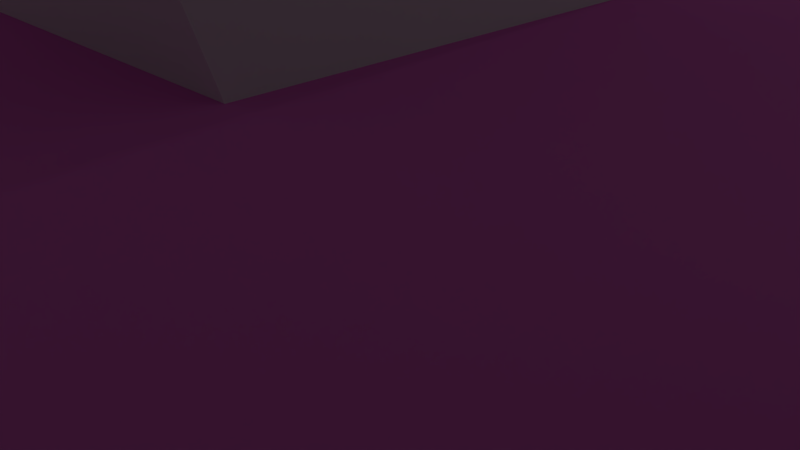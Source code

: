 # Source: Tile1.blend  (saved by Blender 2.77.0; exported with 4.5.12 LTS)
import bpy
from mathutils import Matrix  # noqa: F401  (used for matrix-valued properties, if any)

bpy.ops.wm.read_factory_settings(use_empty=True)
scene = bpy.context.scene
scene.name = 'Scene'

# ---- collections
col_collection_1 = bpy.data.collections.new('Collection 1'); scene.collection.children.link(col_collection_1)

# ---- materials (node trees are filled in below, after node groups)
mat_floor = bpy.data.materials.new('Floor')
mat_floor.alpha_threshold = 0.0
mat_floor.use_transparent_shadow = False
mat_floor.diffuse_color = (0.4603, 0.8, 0.1295, 1.0)
mat_floor.roughness = 0.5
mat_floor.specular_intensity = 0.0
mat_roof = bpy.data.materials.new('Roof')
mat_roof.alpha_threshold = 0.0
mat_roof.use_transparent_shadow = False
mat_roof.diffuse_color = (0.8, 0.1663, 0.6161, 1.0)
mat_roof.roughness = 0.5
mat_roof.specular_intensity = 0.0
mat_walls = bpy.data.materials.new('Walls')
mat_walls.alpha_threshold = 0.0
mat_walls.use_transparent_shadow = False
mat_walls.roughness = 0.5
mat_walls.specular_intensity = 0.0

# ---- material node trees

# ---- world
world_world = bpy.data.worlds.new('World'); scene.world = world_world
world_world.color = (0.05088, 0.05088, 0.05088)
world_world.use_sun_shadow = False
world_world.sun_shadow_jitter_overblur = 0.0
world_world.cycles.sampling_method = 'MANUAL'

# ---- cameras
cam_camera = bpy.data.cameras.new('Camera')
cam_camera.clip_end = 100.0
cam_camera.lens = 35.0
cam_camera.sensor_width = 32.0
cam_camera.sensor_height = 18.0
cam_camera.ortho_scale = 7.314
cam_camera.dof.focus_distance = 0.0
cam_camera.dof.aperture_fstop = 128.0

# ---- lights
light_lamp_002 = bpy.data.lights.new('Lamp.002', 'POINT')
light_lamp_002.transmission_factor = 0.0
light_lamp_002.cutoff_distance = 30.0
light_lamp_002.energy = 100.0
light_lamp_002.shadow_buffer_clip_start = 1.001
light_lamp_002.shadow_soft_size = 0.1
light_lamp_002.shadow_maximum_resolution = 0.006
light_lamp_002.use_absolute_resolution = True
light_lamp_001 = bpy.data.lights.new('Lamp.001', 'POINT')
light_lamp_001.transmission_factor = 0.0
light_lamp_001.cutoff_distance = 30.0
light_lamp_001.energy = 100.0
light_lamp_001.shadow_buffer_clip_start = 1.001
light_lamp_001.shadow_soft_size = 0.1
light_lamp_001.shadow_maximum_resolution = 0.006
light_lamp_001.use_absolute_resolution = True
light_lamp = bpy.data.lights.new('Lamp', 'POINT')
light_lamp.transmission_factor = 0.0
light_lamp.cutoff_distance = 30.0
light_lamp.energy = 100.0
light_lamp.shadow_buffer_clip_start = 1.001
light_lamp.shadow_soft_size = 0.1
light_lamp.shadow_maximum_resolution = 0.006
light_lamp.use_absolute_resolution = True

# ---- meshes
me_plane = bpy.data.meshes.new('Plane')
me_plane.from_pydata([(-1.0, -1.0, 0.0), (1.0, -1.0, 0.0), (-1.0, 1.0, 0.0), (1.0, 1.0, 0.0), (-1.0, 0.75, 0.0), (-1.0, 0.5, 0.0), (-1.0, 0.25, 0.0), (-1.0, 0.0, 0.0), (-1.0, -0.25, 0.0), (-1.0, -0.5, 0.0), (-1.0, -0.75, 0.0), (-0.75, -1.0, 0.0), (-0.5, -1.0, 0.0), (-0.25, -1.0, 0.0), (0.0, -1.0, 0.0), (0.25, -1.0, 0.0), (0.5, -1.0, 0.0), (0.75, -1.0, 0.0), (1.0, -0.75, 0.0), (1.0, -0.5, 0.0), (1.0, -0.25, 0.0), (1.0, 0.0, 0.0), (1.0, 0.25, 0.0), (1.0, 0.5, 0.0), (1.0, 0.75, 0.0), (0.75, 1.0, 0.0), (0.5, 1.0, 0.0), (0.25, 1.0, 0.0), (0.0, 1.0, 0.0), (-0.25, 1.0, 0.0), (-0.5, 1.0, 0.0), (-0.75, 1.0, 0.0), (-0.75, -0.75, 0.0), (-0.75, -0.5, 0.0), (-0.75, -0.25, 0.0), (-0.75, 0.5, 0.0), (-0.75, 0.75, 0.0), (-0.5, -0.75, 0.0), (-0.5, -0.5, 0.0), (-0.5, -0.25, 0.0), (-0.5, 0.0, 0.0), (-0.5, 0.25, 0.0), (-0.5, 0.5, 0.0), (-0.5, 0.75, 0.0), (-0.25, -0.75, 0.0), (-0.25, -0.5, 0.0), (-0.25, -0.25, 0.0), (-0.25, 0.0, 0.0), (-0.25, 0.25, 0.0), (-0.25, 0.5, 0.0), (0.0, 0.0, 0.0), (0.0, 0.25, 0.0), (0.0, 0.75, 0.0), (0.25, -0.75, 0.0), (0.25, -0.5, 0.0), (0.25, -0.25, 0.0), (0.25, 0.0, 0.0), (0.25, 0.25, 0.0), (0.25, 0.75, 0.0), (0.5, -0.75, 0.0), (0.5, -0.5, 0.0), (0.5, -0.25, 0.0), (0.5, 0.0, 0.0), (0.5, 0.25, 0.0), (0.5, 0.75, 0.0), (0.75, -0.75, 0.0), (0.75, -0.5, 0.0), (0.75, -0.25, 0.0), (0.75, 0.0, 0.0), (0.75, 0.5, 0.0), (0.75, 0.75, 0.0), (0.75, 0.75, 0.2198), (1.0, 0.75, 0.2198), (1.0, 1.0, 0.2198), (0.75, 1.0, 0.2198), (-1.0, 0.75, 0.2198), (-0.75, 0.75, 0.2198), (-0.75, 1.0, 0.2198), (-1.0, 1.0, 0.2198), (0.0, 0.75, 0.2198), (0.25, 0.75, 0.2198), (0.25, 1.0, 0.2198), (0.0, 1.0, 0.2198), (0.25, 0.75, 0.2198), (0.5, 0.75, 0.2198), (0.5, 1.0, 0.2198), (0.25, 1.0, 0.2198), (0.5, 0.75, 0.2198), (0.75, 0.75, 0.2198), (0.75, 1.0, 0.2198), (0.5, 1.0, 0.2198), (-1.0, -1.0, 0.2198), (-0.75, -1.0, 0.2198), (-0.75, -0.75, 0.2198), (-1.0, -0.75, 0.2198), (-1.0, -0.75, 0.2198), (-0.75, -0.75, 0.2198), (-0.75, -0.5, 0.2198), (-1.0, -0.5, 0.2198), (-1.0, -0.5, 0.2198), (-0.75, -0.5, 0.2198), (-0.75, -0.25, 0.2198), (-1.0, -0.25, 0.2198), (-1.0, 0.5, 0.2198), (-0.75, 0.5, 0.2198), (-0.75, 0.75, 0.2198), (-1.0, 0.75, 0.2198), (-0.75, -0.5, 0.2198), (-0.5, -0.5, 0.2198), (-0.5, -0.25, 0.2198), (-0.75, -0.25, 0.2198), (-0.5, -1.0, 0.2198), (-0.25, -1.0, 0.2198), (-0.25, -0.75, 0.2198), (-0.5, -0.75, 0.2198), (-0.5, -0.5, 0.2198), (-0.25, -0.5, 0.2198), (-0.25, -0.25, 0.2198), (-0.5, -0.25, 0.2198), (-0.5, 0.0, 0.2198), (-0.25, 0.0, 0.2198), (-0.25, 0.25, 0.2198), (-0.5, 0.25, 0.2198), (-0.5, 0.25, 0.2198), (-0.25, 0.25, 0.2198), (-0.25, 0.5, 0.2198), (-0.5, 0.5, 0.2198), (-0.25, 0.0, 0.2198), (0.0, 0.0, 0.2198), (0.0, 0.25, 0.2198), (-0.25, 0.25, 0.2198), (0.0, 0.0, 0.2198), (0.25, 0.0, 0.2198), (0.25, 0.25, 0.2198), (0.0, 0.25, 0.2198), (0.25, -0.75, 0.2198), (0.5, -0.75, 0.2198), (0.5, -0.5, 0.2198), (0.25, -0.5, 0.2198), (0.25, -0.5, 0.2198), (0.5, -0.5, 0.2198), (0.5, -0.25, 0.2198), (0.25, -0.25, 0.2198), (0.25, 0.0, 0.2198), (0.5, 0.0, 0.2198), (0.5, 0.25, 0.2198), (0.25, 0.25, 0.2198), (0.5, -1.0, 0.2198), (0.75, -1.0, 0.2198), (0.75, -0.75, 0.2198), (0.5, -0.75, 0.2198), (0.5, -0.75, 0.2198), (0.75, -0.75, 0.2198), (0.75, -0.5, 0.2198), (0.5, -0.5, 0.2198), (0.5, -0.5, 0.2198), (0.75, -0.5, 0.2198), (0.75, -0.25, 0.2198), (0.5, -0.25, 0.2198), (0.5, -0.25, 0.2198), (0.75, -0.25, 0.2198), (0.75, 0.0, 0.2198), (0.5, 0.0, 0.2198), (0.75, -1.0, 0.2198), (1.0, -1.0, 0.2198), (1.0, -0.75, 0.2198), (0.75, -0.75, 0.2198), (0.75, -0.75, 0.2198), (1.0, -0.75, 0.2198), (1.0, -0.5, 0.2198), (0.75, -0.5, 0.2198), (0.75, 0.5, 0.2198), (1.0, 0.5, 0.2198), (1.0, 0.75, 0.2198), (0.75, 0.75, 0.2198), (-0.3507, -0.892, 0.2081), (-0.3785, -0.8954, 0.2034), (-0.9319, 0.75, 0.4756), (-0.8181, 0.75, 0.4756), (-0.8181, 0.7995, 0.4756), (-0.9319, 0.7995, 0.4756), (-0.9319, 0.7005, 0.4756), (-0.8181, 0.7005, 0.4756), (-0.8181, 0.75, 0.4756), (-0.9319, 0.75, 0.4756), (0.5, -1.0, 0.4189), (0.75, -1.0, 0.4189), (0.75, -0.75, 0.4189), (0.5, -0.75, 0.4189), (0.75, -1.0, 0.4189), (1.0, -1.0, 0.4189), (1.0, -0.75, 0.4189), (0.75, -0.75, 0.4189), (0.75, -0.75, 0.4189), (1.0, -0.75, 0.4189), (1.0, -0.5, 0.4189), (0.75, -0.5, 0.4189), (0.5, -0.8474, 0.5924), (0.75, -0.8474, 0.5924), (0.75, -0.7805, 0.5924), (0.5, -0.7805, 0.5924), (0.75, -0.8474, 0.5924), (1.0, -0.8474, 0.5924), (1.0, -0.7805, 0.5924), (0.75, -0.7805, 0.5924), (0.75, -0.7805, 0.5924), (1.0, -0.7805, 0.5924), (1.0, -0.7137, 0.5924), (0.75, -0.7137, 0.5924), (0.25, -0.5868, 0.3501), (0.5, -0.5868, 0.3501), (0.5, -0.1632, 0.3501), (0.25, -0.1632, 0.3501), (0.25, -0.4561, 0.4847), (0.5, -0.4561, 0.4847), (0.5, -0.2939, 0.4847), (0.25, -0.2939, 0.4847), (-0.25, 0.25, 0.1924), (-0.5, 0.25, 0.1924), (-0.25, 0.5, 0.1924), (-0.5, 0.5, 0.1924), (-0.5, 0.25, 0.08049), (-0.25, 0.25, 0.08049), (-0.25, 0.5, 0.08049), (-0.5, 0.5, 0.08049), (-0.25, 0.0, 0.08186), (-0.5, 0.0, 0.08186), (-0.25, 0.25, 0.08186), (-0.5, 0.25, 0.08186), (-0.25, 0.0, 0.1917), (-0.25, 0.25, 0.1917), (-0.5, 0.25, 0.1917), (-0.5, 0.0, 0.1917), (-1.0, 0.03264, 0.0), (1.0, 0.03264, 0.0), (-0.5, 0.03264, 0.0), (-0.25, 0.03264, 0.0), (0.0, 0.03264, 0.0), (0.25, 0.03264, 0.0), (0.5, 0.03264, 0.0), (-0.25, 0.03264, 0.2198), (-0.5, 0.03264, 0.2198), (0.0, 0.03264, 0.2198), (-0.25, 0.03264, 0.2198), (0.25, 0.03264, 0.2198), (0.0, 0.03264, 0.2198), (0.5, 0.03264, 0.2198), (0.25, 0.03264, 0.2198), (-0.5, 0.03264, 0.08186), (-0.25, 0.03264, 0.08186), (-0.5, 0.03264, 0.1917), (-0.25, 0.03264, 0.1917), (1.0, 0.2074, 0.0), (-0.5, 0.2074, 0.0), (-0.25, 0.2074, 0.0), (0.0, 0.2074, 0.0), (0.25, 0.2074, 0.0), (0.5, 0.2074, 0.0), (-0.5, 0.2074, 0.2198), (-0.25, 0.2074, 0.2198), (0.0, 0.2074, 0.2198), (0.25, 0.2074, 0.2198), (-0.5, 0.2074, 0.08186), (-0.5, 0.2074, 0.1917), (-1.0, 0.2074, 0.0), (-0.25, 0.2074, 0.2198), (0.0, 0.2074, 0.2198), (0.25, 0.2074, 0.2198), (0.5, 0.2074, 0.2198), (-0.25, 0.2074, 0.08186), (-0.25, 0.2074, 0.1917), (-1.0, 0.2869, 0.0), (1.0, 0.2869, 0.0), (-0.5, 0.2869, 0.0), (-0.25, 0.2869, 0.0), (-0.25, 0.2869, 0.2198), (-0.5, 0.2869, 0.2198), (-0.5, 0.2869, 0.1924), (-0.5, 0.2869, 0.08049), (1.0, 0.4599, 0.0), (-0.5, 0.4599, 0.0), (-0.25, 0.4599, 0.0), (-0.5, 0.4599, 0.2198), (-0.5, 0.4599, 0.1924), (-0.5, 0.4599, 0.08049), (-1.0, 0.4599, 0.0), (-0.25, 0.4599, 0.2198), (-0.4588, 0.03264, 0.1917), (-0.4588, 0.03264, 0.08186), (-0.4588, 0.2074, 0.08186), (-0.4588, 0.2074, 0.1917), (-0.4588, 0.2869, 0.1924), (-0.4588, 0.2869, 0.08049), (-0.4588, 0.4599, 0.1924), (-0.4588, 0.4599, 0.08049)], [], [(11, 12, 37, 44, 13, 14, 15, 16, 59, 53, 54, 55, 61, 62, 56, 50, 47, 40, 235, 253, 41, 273, 280, 42, 43, 30, 31, 36, 35, 5, 285, 271, 6, 264, 233, 7, 8, 34, 39, 46, 45, 38, 33, 32), (71, 72, 73, 74), (24, 72, 71, 70), (3, 73, 72, 24), (25, 74, 73, 3), (70, 71, 74, 25), (36, 76, 75, 4), (31, 77, 76, 36), (2, 78, 77, 31), (4, 75, 78, 2), (79, 80, 81, 82), (58, 80, 79, 52), (27, 81, 80, 58), (28, 82, 81, 27), (52, 79, 82, 28), (83, 84, 85, 86), (64, 84, 83, 58), (26, 85, 84, 64), (27, 86, 85, 26), (58, 83, 86, 27), (87, 88, 89, 90), (70, 88, 87, 64), (25, 89, 88, 70), (26, 90, 89, 25), (64, 87, 90, 26), (91, 92, 93, 94), (11, 92, 91, 0), (32, 93, 92, 11), (10, 94, 93, 32), (0, 91, 94, 10), (95, 96, 97, 98), (32, 96, 95, 10), (33, 97, 96, 32), (9, 98, 97, 33), (10, 95, 98, 9), (99, 100, 101, 102), (33, 100, 99, 9), (34, 101, 100, 33), (8, 102, 101, 34), (9, 99, 102, 8), (35, 104, 103, 5), (36, 105, 104, 35), (4, 106, 105, 36), (5, 103, 106, 4), (107, 108, 109, 110), (38, 108, 107, 33), (39, 109, 108, 38), (34, 110, 109, 39), (33, 107, 110, 34), (111, 112, 113, 114), (13, 112, 111, 12), (44, 113, 112, 13), (37, 114, 113, 44), (12, 111, 114, 37), (115, 116, 117, 118), (45, 116, 115, 38), (46, 117, 116, 45), (39, 118, 117, 46), (38, 115, 118, 39), (251, 240, 120, 229), (231, 122, 121, 230), (217, 124, 123, 218), (50, 128, 127, 47), (237, 242, 128, 50), (48, 130, 129, 51), (254, 259, 130, 48), (56, 132, 131, 50), (238, 244, 132, 56), (51, 134, 133, 57), (255, 260, 134, 51), (135, 136, 137, 138), (59, 136, 135, 53), (60, 137, 136, 59), (54, 138, 137, 60), (53, 135, 138, 54), (60, 140, 139, 54), (61, 141, 140, 60), (55, 142, 141, 61), (54, 139, 142, 55), (62, 144, 143, 56), (57, 146, 145, 63), (256, 261, 146, 57), (187, 199, 198, 186), (17, 148, 147, 16), (65, 149, 148, 17), (59, 150, 149, 65), (16, 147, 150, 59), (151, 152, 153, 154), (65, 152, 151, 59), (66, 153, 152, 65), (60, 154, 153, 66), (59, 151, 154, 60), (155, 156, 157, 158), (66, 156, 155, 60), (67, 157, 156, 66), (61, 158, 157, 67), (60, 155, 158, 61), (159, 160, 161, 162), (67, 160, 159, 61), (68, 161, 160, 67), (62, 162, 161, 68), (61, 159, 162, 62), (186, 198, 197, 185), (1, 164, 163, 17), (18, 165, 164, 1), (65, 166, 165, 18), (17, 163, 166, 65), (197, 198, 199, 200), (18, 168, 167, 65), (19, 169, 168, 18), (66, 170, 169, 19), (65, 167, 170, 66), (171, 172, 173, 174), (23, 172, 171, 69), (24, 173, 172, 23), (70, 174, 173, 24), (69, 171, 174, 70), (177, 178, 179, 180), (76, 178, 177, 75), (77, 179, 178, 76), (78, 180, 179, 77), (75, 177, 180, 78), (181, 182, 183, 184), (104, 182, 181, 103), (105, 183, 182, 104), (106, 184, 183, 105), (103, 181, 184, 106), (148, 186, 185, 147), (149, 187, 186, 148), (150, 188, 187, 149), (147, 185, 188, 150), (164, 190, 189, 163), (165, 191, 190, 164), (166, 192, 191, 165), (163, 189, 192, 166), (168, 194, 193, 167), (169, 195, 194, 168), (170, 196, 195, 169), (167, 193, 196, 170), (188, 200, 199, 187), (185, 197, 200, 188), (201, 202, 203, 204), (190, 202, 201, 189), (191, 203, 202, 190), (192, 204, 203, 191), (189, 201, 204, 192), (205, 206, 207, 208), (194, 206, 205, 193), (195, 207, 206, 194), (196, 208, 207, 195), (193, 205, 208, 196), (140, 210, 209, 139), (141, 211, 210, 140), (142, 212, 211, 141), (213, 214, 215, 216), (210, 214, 213, 209), (211, 215, 214, 210), (212, 216, 215, 211), (139, 209, 213, 216, 212, 142), (222, 217, 218, 221), (48, 222, 221, 41), (41, 228, 227, 48), (236, 249, 225, 47), (246, 144, 62, 239, 257, 63, 145, 268), (228, 231, 230, 227), (249, 251, 229, 225), (269, 270, 251, 249), (229, 120, 119, 232, 226, 40, 47, 225), (254, 269, 249, 236), (284, 224, 42, 280, 273, 41, 221, 278), (56, 143, 247, 238), (29, 30, 43, 42, 49, 281, 274, 48, 51, 57, 63, 257, 239, 62, 68, 67, 66, 19, 20, 21, 234, 252, 22, 272, 279, 23, 69, 70, 64, 58, 52, 28), (50, 131, 245, 237), (256, 267, 244, 238), (268, 145, 146, 261, 247, 143, 144, 246), (47, 127, 243, 236), (255, 266, 242, 237), (267, 133, 134, 260, 245, 131, 132, 244), (270, 265, 240, 251), (286, 125, 126, 282, 276, 123, 124, 275), (230, 121, 265, 270), (51, 129, 266, 255), (57, 133, 267, 256), (275, 124, 217, 222, 48, 274, 281, 49, 223, 219, 125, 286), (48, 227, 269, 254), (227, 230, 270, 269), (248, 250, 287, 288), (238, 247, 261, 256), (237, 245, 260, 255), (236, 243, 259, 254), (282, 126, 220, 224, 284, 283, 277, 278, 221, 218, 123, 276), (258, 122, 231, 228, 262, 263, 250, 248, 226, 232, 119, 241), (266, 129, 130, 259, 243, 127, 128, 242), (284, 278, 292, 294), (288, 287, 290, 289), (292, 291, 293, 294), (283, 284, 294, 293), (262, 248, 288, 289), (278, 277, 291, 292), (277, 283, 293, 291), (250, 263, 290, 287), (263, 262, 289, 290), (265, 121, 122, 258, 241, 119, 120, 240), (220, 126, 125, 219, 223, 49, 42, 224), (262, 228, 41, 253, 235, 40, 226, 248)])
me_plane.polygons.foreach_set('material_index', [0, 1, 2, 2, 2, 2, 2, 2, 2, 2, 1, 2, 2, 2, 2, 1, 2, 2, 2, 2, 1, 2, 2, 2, 2, 1, 2, 2, 2, 2, 1, 2, 2, 2, 2, 1, 2, 2, 2, 2, 2, 2, 2, 2, 1, 2, 2, 2, 2, 1, 2, 2, 2, 2, 1, 2, 2, 2, 2, 2, 2, 2, 2, 2, 2, 2, 2, 2, 2, 2, 1, 2, 2, 2, 2, 2, 2, 2, 2, 2, 2, 2, 0, 2, 2, 2, 2, 1, 2, 2, 2, 2, 1, 2, 2, 2, 2, 1, 2, 2, 2, 2, 1, 2, 2, 2, 2, 1, 2, 2, 2, 2, 1, 2, 2, 2, 2, 1, 2, 2, 1, 2, 1, 1, 2, 2, 2, 2, 2, 2, 2, 2, 2, 2, 2, 2, 2, 2, 2, 2, 2, 1, 1, 2, 0, 0, 1, 0, 2, 1, 2, 2, 2, 2, 1, 1, 2, 1, 2, 2, 0, 0, 0, 2, 2, 2, 2, 2, 0, 2, 2, 0, 2, 2, 1, 2, 2, 1, 2, 1, 2, 2, 2, 2, 0, 2, 2, 2, 2, 2, 2, 2, 1, 2, 2, 2, 2, 2, 2, 2, 2, 2, 1, 2, 2])
_uv = me_plane.uv_layers.new(name='UVMap')
_uv.uv.foreach_set('vector', [2.391, -0.8516, 2.38, -0.3868, 1.916, -0.3975, 1.905, 0.06725, 2.37, 0.07792, 2.359, 0.5427, 2.348, 1.007, 2.338, 1.472, 1.873, 1.462, 1.884, 0.9968, 1.419, 0.9861, 0.9541, 0.9754, 0.9434, 1.44, 0.4787, 1.43, 0.4893, 0.9648, 0.5, 0.5, 0.5107, 0.03523, 0.5213, -0.4295, 0.4607, -0.4309, 0.1357, -0.4384, 0.05658, -0.4402, -0.0121, -0.4418, -0.3337, -0.4492, -0.4082, -0.4509, -0.873, -0.4616, -1.338, -0.4722, -1.327, -0.937, -0.8623, -0.9263, -0.3975, -0.9157, -0.3869, -1.38, -0.3124, -1.379, 0.009243, -1.371, 0.07792, -1.37, 0.1571, -1.368, 0.482, -1.36, 0.5427, -1.359, 1.007, -1.348, 0.9968, -0.8836, 0.9861, -0.4189, 0.9754, 0.0459, 1.44, 0.05658, 1.451, -0.4082, 1.462, -0.873, 1.926, -0.8623, 0.4153, 0.3817, 0.4662, 0.3817, 0.4662, 0.459, 0.4153, 0.459, 0.4662, 0.1498, 0.5109, 0.1498, 0.5109, 0.2271, 0.4662, 0.2271, 0.5556, 0.3044, 0.6003, 0.3044, 0.6003, 0.3817, 0.5556, 0.3817, 0.5495, 0.8454, 0.5048, 0.8454, 0.5048, 0.7681, 0.5495, 0.7681, 0.645, 0.2271, 0.6003, 0.2271, 0.6003, 0.1498, 0.645, 0.1498, 0.3137, 0.5914, 0.3137, 0.5234, 0.3645, 0.5234, 0.3645, 0.5914, 0.3137, 0.4444, 0.3137, 0.3764, 0.3645, 0.3764, 0.3645, 0.4444, 0.274, 0.0, 0.274, 0.06796, 0.2231, 0.06796, 0.2231, 3.685e-08, 0.3645, 0.1498, 0.3645, 0.2178, 0.3137, 0.2178, 0.3137, 0.1498, 0.3645, 0.599, 0.4153, 0.599, 0.4153, 0.6762, 0.3645, 0.6762, 0.4153, 0.6136, 0.4601, 0.6136, 0.4601, 0.6908, 0.4153, 0.6908, 0.0447, 0.8485, 1.818e-08, 0.8485, 0.0, 0.7712, 0.0447, 0.7712, 0.5556, 0.2271, 0.5109, 0.2271, 0.5109, 0.1498, 0.5556, 0.1498, 0.2567, 0.9799, 0.212, 0.9799, 0.212, 0.9026, 0.2567, 0.9026, 0.05947, 0.5201, 0.1103, 0.5201, 0.1103, 0.5974, 0.05947, 0.5974, 0.3645, 0.6762, 0.4092, 0.6762, 0.4092, 0.7535, 0.3645, 0.7535, 0.1042, 0.9065, 0.05947, 0.9065, 0.05947, 0.8292, 0.1042, 0.8292, 0.3645, 0.7535, 0.4092, 0.7535, 0.4092, 0.8308, 0.3645, 0.8308, 0.155, 0.9799, 0.1103, 0.9799, 0.1103, 0.9026, 0.155, 0.9026, 0.1103, 0.5935, 0.1103, 0.5162, 0.1611, 0.5162, 0.1611, 0.5935, 0.4265, 0.0, 0.4712, 0.0, 0.4712, 0.07729, 0.4265, 0.07729, 0.2059, 0.9118, 0.1611, 0.9118, 0.1611, 0.8346, 0.2059, 0.8346, 0.5048, 0.6136, 0.5495, 0.6136, 0.5495, 0.6908, 0.5048, 0.6908, 0.3075, 0.9798, 0.2628, 0.9798, 0.2628, 0.9025, 0.3075, 0.9025, 0.4153, 0.3044, 0.4662, 0.3044, 0.4662, 0.3817, 0.4153, 0.3817, 0.4662, 0.3044, 0.5109, 0.3044, 0.5109, 0.3817, 0.4662, 0.3817, 0.155, 0.9026, 0.1103, 0.9026, 0.1103, 0.8254, 0.155, 0.8254, 0.2567, 0.8253, 0.212, 0.8253, 0.212, 0.748, 0.2567, 0.748, 0.645, 0.3044, 0.6003, 0.3044, 0.6003, 0.2271, 0.645, 0.2271, 0.4153, 0.5363, 0.4153, 0.459, 0.4662, 0.459, 0.4662, 0.5363, 0.0, 0.6939, 0.04471, 0.6939, 0.04471, 0.7712, 8.238e-09, 0.7712, 0.5606, 0.07729, 0.5159, 0.07729, 0.5159, 1.843e-08, 0.5606, 0.0, 0.5048, 0.8454, 0.4601, 0.8454, 0.4601, 0.7681, 0.5048, 0.7681, 0.6389, 0.9227, 0.5942, 0.9227, 0.5942, 0.8454, 0.6389, 0.8454, 0.212, 0.68, 0.1611, 0.68, 0.1611, 0.6027, 0.212, 0.6027, 0.4662, 0.3817, 0.5109, 0.3817, 0.5109, 0.459, 0.4662, 0.459, 0.6003, 0.5363, 0.5556, 0.5363, 0.5556, 0.459, 0.6003, 0.459, 0.46, 0.8454, 0.4153, 0.8454, 0.4153, 0.7681, 0.46, 0.7681, 0.3584, 0.9778, 0.3137, 0.9778, 0.3137, 0.9006, 0.3584, 0.9006, 0.3645, 0.4438, 0.3645, 0.3759, 0.4153, 0.3759, 0.4153, 0.4438, 0.3248, 0.1473, 0.3248, 0.07931, 0.3756, 0.07931, 0.3756, 0.1473, 0.3645, 0.2969, 0.3645, 0.2289, 0.4153, 0.2289, 0.4153, 0.2969, 0.274, 0.1473, 0.274, 0.07932, 0.3248, 0.07932, 0.3248, 0.1473, 0.4662, 0.3044, 0.4153, 0.3044, 0.4153, 0.2271, 0.4662, 0.2271, 0.4153, 0.5363, 0.4601, 0.5363, 0.4601, 0.6136, 0.4153, 0.6136, 0.5942, 0.8454, 0.5495, 0.8454, 0.5495, 0.7681, 0.5942, 0.7681, 0.5048, 0.5363, 0.5495, 0.5363, 0.5495, 0.6136, 0.5048, 0.6136, 0.0447, 0.9258, 6.06e-09, 0.9258, 0.0, 0.8485, 0.0447, 0.8485, 0.3645, 0.4444, 0.4153, 0.4444, 0.4153, 0.5217, 0.3645, 0.5217, 0.05947, 0.6747, 0.1042, 0.6747, 0.1042, 0.752, 0.05947, 0.752, 0.3584, 0.9006, 0.3137, 0.9006, 0.3137, 0.8233, 0.3584, 0.8233, 0.5556, 0.459, 0.5109, 0.459, 0.5109, 0.3817, 0.5556, 0.3817, 0.645, 0.3817, 0.6003, 0.3817, 0.6003, 0.3044, 0.645, 0.3044, 0.212, 0.5934, 0.2628, 0.5934, 0.2628, 0.6707, 0.212, 0.6707, 0.4601, 0.6908, 0.5048, 0.6908, 0.5048, 0.7681, 0.4601, 0.7681, 0.5942, 0.7681, 0.5495, 0.7681, 0.5495, 0.6908, 0.5942, 0.6908, 0.5556, 0.3817, 0.5109, 0.3817, 0.5109, 0.3044, 0.5556, 0.3044, 0.645, 0.5363, 0.6003, 0.5363, 0.6003, 0.459, 0.645, 0.459, 0.1835, 0.979, 0.1892, 0.979, 0.1892, 0.9891, 0.1835, 0.9891, 0.3702, 0.9854, 0.3645, 0.9854, 0.3645, 0.9081, 0.3702, 0.9081, 0.628, 0.0, 0.6336, 0.0, 0.6336, 0.07729, 0.628, 0.07729, 0.4601, 0.5363, 0.5048, 0.5363, 0.5048, 0.6136, 0.4601, 0.6136, 0.3075, 0.8353, 0.2628, 0.8353, 0.2628, 0.8253, 0.3075, 0.8253, 0.155, 0.8254, 0.1103, 0.8254, 0.1103, 0.7481, 0.155, 0.7481, 0.5942, 0.8586, 0.5495, 0.8586, 0.5495, 0.8454, 0.5942, 0.8454, 0.3137, 0.6687, 0.3584, 0.6687, 0.3584, 0.746, 0.3137, 0.746, 0.5495, 0.6808, 0.5942, 0.6808, 0.5942, 0.6908, 0.5495, 0.6908, 0.5556, 0.3044, 0.5109, 0.3044, 0.5109, 0.2271, 0.5556, 0.2271, 0.6389, 0.704, 0.5942, 0.704, 0.5942, 0.6908, 0.6389, 0.6908, 0.3756, 1.843e-08, 0.4265, 0.0, 0.4265, 0.07729, 0.3756, 0.07729, 0.4601, 0.6136, 0.5048, 0.6136, 0.5048, 0.6908, 0.4601, 0.6908, 0.5556, 0.2271, 0.6003, 0.2271, 0.6003, 0.3044, 0.5556, 0.3044, 0.2059, 0.8346, 0.1611, 0.8346, 0.1611, 0.7573, 0.2059, 0.7573, 0.5048, 0.9227, 0.4601, 0.9227, 0.4601, 0.8454, 0.5048, 0.8454, 0.1723, 0.1498, 0.1723, 0.0818, 0.2231, 0.0818, 0.2231, 0.1498, 0.06849, 9.645e-09, 0.06849, 0.06796, 0.01765, 0.06796, 0.01765, 0.0, 2.121e-08, 0.4872, 6.06e-09, 0.4192, 0.05084, 0.4192, 0.05084, 0.4872, 0.1546, 0.0, 0.1546, 0.06796, 0.1038, 0.06796, 0.1038, 5.83e-09, 0.4153, 0.6908, 0.4601, 0.6908, 0.4601, 0.7681, 0.4153, 0.7681, 0.5556, 0.5363, 0.5109, 0.5363, 0.5109, 0.459, 0.5556, 0.459, 0.6389, 0.6267, 0.5942, 0.6267, 0.5942, 0.6136, 0.6389, 0.6136, 0.2628, 0.3866, 0.269, 0.333, 0.2826, 0.333, 0.3137, 0.3866, 0.1611, 0.516, 0.1611, 0.448, 0.212, 0.448, 0.212, 0.516, 0.2628, 0.5161, 0.2628, 0.4481, 0.3137, 0.4481, 0.3137, 0.5161, 0.1611, 0.1498, 0.1611, 0.2178, 0.1103, 0.2178, 0.1103, 0.1498, 0.212, 0.5162, 0.212, 0.4482, 0.2628, 0.4482, 0.2628, 0.5162, 0.212, 0.5934, 0.212, 0.5162, 0.2628, 0.5162, 0.2628, 0.5934, 0.2628, 0.6707, 0.3075, 0.6707, 0.3075, 0.748, 0.2628, 0.748, 0.4092, 0.9081, 0.3645, 0.9081, 0.3645, 0.8308, 0.4092, 0.8308, 0.3137, 0.746, 0.3584, 0.746, 0.3584, 0.8233, 0.3137, 0.8233, 0.46, 0.9227, 0.4153, 0.9227, 0.4153, 0.8454, 0.46, 0.8454, 0.2628, 0.5161, 0.3137, 0.5161, 0.3137, 0.5934, 0.2628, 0.5934, 0.1611, 0.68, 0.2059, 0.68, 0.2059, 0.7573, 0.1611, 0.7573, 0.5556, 0.3817, 0.6003, 0.3817, 0.6003, 0.459, 0.5556, 0.459, 0.5159, 0.07729, 0.4712, 0.07729, 0.4712, 0.0, 0.5159, 0.0, 0.6389, 0.6136, 0.5942, 0.6136, 0.5942, 0.5363, 0.6389, 0.5363, 0.2628, 0.6707, 0.2628, 0.5934, 0.3137, 0.5934, 0.3137, 0.6707, 0.212, 0.6707, 0.2567, 0.6707, 0.2567, 0.748, 0.212, 0.748, 0.6003, 0.2271, 0.5556, 0.2271, 0.5556, 0.1498, 0.6003, 0.1498, 0.3075, 0.8253, 0.2628, 0.8253, 0.2628, 0.748, 0.3075, 0.748, 0.5495, 0.9227, 0.5048, 0.9227, 0.5048, 0.8454, 0.5495, 0.8454, 0.1611, 0.3865, 0.1611, 0.3331, 0.212, 0.3331, 0.212, 0.3865, 0.05947, 0.5201, 0.05947, 0.4521, 0.1103, 0.4521, 0.1103, 0.5201, 0.3137, 0.1498, 0.3137, 0.2178, 0.2628, 0.2178, 0.2628, 0.1498, 0.212, 0.1498, 0.212, 0.2178, 0.1611, 0.2178, 0.1611, 0.1498, 0.1611, 0.3331, 0.1611, 0.401, 0.1103, 0.401, 0.1103, 0.3331, 0.04471, 0.7712, 0.04471, 0.6939, 0.0583, 0.6939, 0.0583, 0.7712, 0.212, 0.333, 0.212, 0.2651, 0.2628, 0.2651, 0.2628, 0.333, 0.004384, 0.3372, 0.002083, 0.2693, 0.05285, 0.2653, 0.05516, 0.3332, 3.636e-08, 0.6167, 3.636e-08, 0.5487, 0.05084, 0.5487, 0.05084, 0.6167, 0.1103, 0.1538, 0.108, 0.2217, 0.05724, 0.2177, 0.05954, 0.1498, 0.1103, 0.5935, 0.1611, 0.5935, 0.1611, 0.6708, 0.1103, 0.6708, 0.4662, 0.2271, 0.5109, 0.2271, 0.5109, 0.3044, 0.4662, 0.3044, 0.5606, 0.0, 0.6053, 1.843e-08, 0.6053, 0.07729, 0.5606, 0.07729, 0.5109, 0.5363, 0.4662, 0.5363, 0.4662, 0.459, 0.5109, 0.459, 0.6389, 0.8454, 0.5942, 0.8454, 0.5942, 0.7681, 0.6389, 0.7681, 0.4308, 0.07729, 0.4308, 0.1125, 0.4207, 0.1125, 0.4207, 0.07729, 0.3137, 0.5234, 0.3275, 0.4444, 0.3507, 0.4444, 0.3645, 0.5234, 0.3137, 0.3764, 0.3544, 0.2971, 0.3645, 0.2971, 0.3645, 0.3764, 0.274, 0.06796, 0.2601, 0.1476, 0.237, 0.1476, 0.2231, 0.06796, 0.3645, 0.2178, 0.3645, 0.2971, 0.3544, 0.2971, 0.3137, 0.2178, 0.4308, 0.1125, 0.4308, 0.1477, 0.4207, 0.1477, 0.4207, 0.1125, 0.3645, 0.3759, 0.3783, 0.2971, 0.4015, 0.2971, 0.4153, 0.3759, 0.3248, 0.07931, 0.3248, 9.213e-09, 0.3349, 0.0, 0.3756, 0.07931, 0.3645, 0.2289, 0.3783, 0.1498, 0.4015, 0.1498, 0.4153, 0.2289, 0.274, 0.07932, 0.3147, 0.0, 0.3248, 0.0, 0.3248, 0.07932, 0.1611, 0.448, 0.1611, 0.3865, 0.212, 0.3865, 0.212, 0.448, 0.2628, 0.4481, 0.2628, 0.3866, 0.3137, 0.3866, 0.3137, 0.4481, 0.1611, 0.2178, 0.1611, 0.2793, 0.1103, 0.2793, 0.1103, 0.2178, 0.212, 0.4482, 0.212, 0.3867, 0.2628, 0.3867, 0.2628, 0.4482, 0.05947, 0.4521, 0.05947, 0.3906, 0.1103, 0.3906, 0.1103, 0.4521, 0.3137, 0.2178, 0.3137, 0.2793, 0.2628, 0.2793, 0.2628, 0.2178, 0.212, 0.2178, 0.212, 0.2793, 0.1611, 0.2793, 0.1611, 0.2178, 0.1611, 0.401, 0.1611, 0.4626, 0.1103, 0.4626, 0.1103, 0.401, 0.212, 0.2651, 0.212, 0.2035, 0.2628, 0.2035, 0.2628, 0.2651, 0.002083, 0.2693, 0.0, 0.2079, 0.05077, 0.2039, 0.05285, 0.2653, 3.636e-08, 0.5487, 0.0, 0.4872, 0.05084, 0.4872, 0.05084, 0.5487, 0.108, 0.2217, 0.1059, 0.2831, 0.05516, 0.2792, 0.05724, 0.2177, 0.1611, 0.2793, 0.1611, 0.3331, 0.1103, 0.3331, 0.1103, 0.2793, 0.212, 0.3867, 0.243, 0.333, 0.2566, 0.333, 0.2628, 0.3867, 0.05829, 0.7712, 0.05829, 0.8485, 0.0447, 0.8485, 0.0447, 0.7712, 0.05947, 0.3906, 0.05947, 0.3372, 0.1103, 0.3372, 0.1103, 0.3906, 0.3137, 0.2793, 0.3075, 0.333, 0.2939, 0.333, 0.2628, 0.2793, 0.212, 0.2793, 0.212, 0.3331, 0.1611, 0.3331, 0.1611, 0.2793, 0.1611, 0.4626, 0.1301, 0.5162, 0.1165, 0.5162, 0.1103, 0.4626, 0.1611, 0.516, 0.212, 0.516, 0.212, 0.5366, 0.1611, 0.5366, 0.212, 0.2035, 0.212, 0.1498, 0.2628, 0.1498, 0.2628, 0.2035, 0.0, 0.2079, 0.04158, 0.1509, 0.05516, 0.1498, 0.05077, 0.2039, 0.1611, 0.6027, 0.1611, 0.5366, 0.212, 0.5366, 0.212, 0.6027, 0.1059, 0.2831, 0.1103, 0.3372, 0.09674, 0.3361, 0.05516, 0.2792, 0.1723, 0.0818, 0.1723, 0.0414, 0.2231, 0.0414, 0.2231, 0.0818, 0.06849, 0.06796, 0.08614, 0.1082, 0.0, 0.1082, 0.01765, 0.06796, 6.06e-09, 0.4192, 3.03e-09, 0.3792, 0.05084, 0.3792, 0.05084, 0.4192, 0.6003, 0.459, 0.6003, 0.3817, 0.6333, 0.3817, 0.6333, 0.459, 0.1723, 0.0414, 0.1723, 0.0, 0.2231, 0.0, 0.2231, 0.0414, 0.08614, 0.1082, 0.05956, 0.1498, 0.02658, 0.1498, 0.0, 0.1082, 3.03e-09, 0.3792, 0.0, 0.3372, 0.05084, 0.3372, 0.05084, 0.3792, 0.1546, 0.06796, 0.1723, 0.1082, 0.1457, 0.1498, 0.1127, 0.1498, 0.08614, 0.1082, 0.1038, 0.06796, 0.6053, 9.213e-09, 0.628, 0.0, 0.628, 0.07729, 0.6053, 0.07729, 0.0, 0.0, 0.0, 0.0, 0.0, 0.0, 0.0, 0.0, 0.0, 0.0, 0.0, 0.0, 0.0, 0.0, 0.0, 0.0, 0.0, 0.0, 0.0, 0.0, 0.0, 0.0, 0.0, 0.0, 0.212, 0.8354, 0.212, 0.8253, 0.2567, 0.8253, 0.2567, 0.8354, 0.2567, 0.8894, 0.2567, 0.9026, 0.212, 0.9026, 0.212, 0.8894, 0.3926, 0.9854, 0.3702, 0.9854, 0.3702, 0.9081, 0.3926, 0.9081, 0.1611, 0.979, 0.1835, 0.979, 0.1835, 0.9891, 0.1611, 0.9891, 0.1611, 0.925, 0.1835, 0.925, 0.1835, 0.979, 0.1611, 0.979, 0.1493, 0.6708, 0.155, 0.6708, 0.155, 0.7481, 0.1493, 0.7481, 0.127, 0.7481, 0.1103, 0.7481, 0.1103, 0.6708, 0.127, 0.6708, 0.0, 0.0, 0.0, 0.0, 0.0, 0.0, 0.0, 0.0, 0.0, 0.0, 0.0, 0.0, 0.0, 0.0, 0.0, 0.0, 0.0, 0.0, 0.0, 0.0, 0.0, 0.0, 0.0, 0.0, 0.6389, 0.6908, 0.5942, 0.6908, 0.5942, 0.6808, 0.6389, 0.6808, -1.348, -0.00747, -1.338, -0.4722, -0.873, -0.4616, -0.4082, -0.4509, -0.4189, 0.01388, -0.3444, 0.01559, -0.02278, 0.02297, 0.0459, 0.02455, 0.03523, 0.4893, 0.02455, 0.9541, 0.01388, 1.419, 0.09302, 1.421, 0.418, 1.428, 0.4787, 1.43, 0.468, 1.894, 0.9328, 1.905, 1.398, 1.916, 1.387, 2.38, 0.9221, 2.37, 0.4573, 2.359, 0.3966, 2.358, 0.07167, 2.35, -0.007468, 2.348, -0.07615, 2.347, -0.3978, 2.339, -0.4722, 2.338, -0.4616, 1.873, -0.9263, 1.862, -0.9157, 1.398, -0.905, 0.9328, -0.8943, 0.468, -1.359, 0.4573, 0.6389, 0.7681, 0.5942, 0.7681, 0.5942, 0.758, 0.6389, 0.758, 0.5495, 0.6267, 0.5942, 0.6267, 0.5942, 0.6808, 0.5495, 0.6808, 0.4662, 0.214, 0.4662, 0.2271, 0.4153, 0.2271, 0.4153, 0.214, 0.4153, 0.1599, 0.4153, 0.1498, 0.4662, 0.1498, 0.4662, 0.1599, 0.5942, 0.9227, 0.5495, 0.9227, 0.5495, 0.9126, 0.5942, 0.9126, 0.3075, 0.8894, 0.2628, 0.8894, 0.2628, 0.8353, 0.3075, 0.8353, 0.3558, 0.5914, 0.3645, 0.5914, 0.3645, 0.6687, 0.3558, 0.6687, 0.3203, 0.6687, 0.3137, 0.6687, 0.3137, 0.5914, 0.3203, 0.5914, 0.1835, 0.925, 0.1892, 0.925, 0.1892, 0.979, 0.1835, 0.979, 0.4153, 0.5866, 0.4153, 0.599, 0.3645, 0.599, 0.3645, 0.5866, 0.3645, 0.5331, 0.3645, 0.5217, 0.4153, 0.5217, 0.4153, 0.5331, 0.1835, 0.9118, 0.1892, 0.9118, 0.1892, 0.925, 0.1835, 0.925, 0.3075, 0.9025, 0.2628, 0.9025, 0.2628, 0.8894, 0.3075, 0.8894, 0.5495, 0.6136, 0.5942, 0.6136, 0.5942, 0.6267, 0.5495, 0.6267, 0.5495, 0.5477, 0.5495, 0.5363, 0.555, 0.5363, 0.5778, 0.5363, 0.5942, 0.5363, 0.5942, 0.5477, 0.5942, 0.6012, 0.5942, 0.6136, 0.5778, 0.6136, 0.555, 0.6136, 0.5495, 0.6136, 0.5495, 0.6012, 0.0, 0.0, 0.0, 0.0, 0.0, 0.0, 0.0, 0.0, 0.1611, 0.9118, 0.1835, 0.9118, 0.1835, 0.925, 0.1611, 0.925, 0.4392, 0.07729, 0.4392, 0.1113, 0.4308, 0.1113, 0.4308, 0.07729, 0.6389, 0.6808, 0.5942, 0.6808, 0.5942, 0.6267, 0.6389, 0.6267, 0.6389, 0.758, 0.5942, 0.758, 0.5942, 0.704, 0.6389, 0.704, 0.5942, 0.9126, 0.5495, 0.9126, 0.5495, 0.8586, 0.5942, 0.8586, 0.05947, 0.9189, 0.05947, 0.9065, 0.06506, 0.9065, 0.08781, 0.9065, 0.08781, 0.9189, 0.06506, 0.9189, 0.06506, 0.9724, 0.08781, 0.9724, 0.08781, 0.9838, 0.06506, 0.9838, 0.05947, 0.9838, 0.05947, 0.9724, 0.4153, 0.9359, 0.4153, 0.9227, 0.4211, 0.9227, 0.4434, 0.9227, 0.4434, 0.9359, 0.4211, 0.9359, 0.4211, 0.9899, 0.4434, 0.9899, 0.4434, 1.0, 0.4211, 1.0, 0.4153, 1.0, 0.4153, 0.9899, 0.1103, 0.6615, 0.1103, 0.6747, 0.05947, 0.6747, 0.05947, 0.6615, 0.05947, 0.6075, 0.05947, 0.5974, 0.1103, 0.5974, 0.1103, 0.6075, 0.05084, 0.5522, 0.05084, 0.4987, 0.05923, 0.4987, 0.05923, 0.5522, 0.4207, 0.1313, 0.3984, 0.1313, 0.3984, 0.07729, 0.4207, 0.07729, 0.3984, 0.1308, 0.3756, 0.1308, 0.3756, 0.07729, 0.3984, 0.07729, 0.05923, 0.5522, 0.05923, 0.5868, 0.05084, 0.5868, 0.05084, 0.5522, 0.05084, 0.3912, 0.05084, 0.3372, 0.05923, 0.3372, 0.05923, 0.3912, 0.05084, 0.6214, 0.05084, 0.5868, 0.05923, 0.5868, 0.05923, 0.6214, 0.05084, 0.4987, 0.05084, 0.4453, 0.05923, 0.4453, 0.05923, 0.4987, 0.05084, 0.4453, 0.05084, 0.3912, 0.05923, 0.3912, 0.05923, 0.4453, 0.05923, 0.6214, 0.05923, 0.6554, 0.05084, 0.6554, 0.05084, 0.6214, 0.008656, 0.6939, 9.091e-09, 0.6939, 0.0, 0.6167, 0.008656, 0.6167, 0.0442, 0.6167, 0.05084, 0.6167, 0.05084, 0.6939, 0.0442, 0.6939, 0.3388, 0.5962, 0.3388, 0.6099, 0.4194, 0.6099, 0.4194, 0.5962, 0.4194, 0.5402, 0.4194, 0.5, 0.3388, 0.5, 0.3388, 0.5402, 0.0, 0.0, 0.0, 0.0, 0.0, 0.0, 0.0, 0.0, 0.0, 0.0, 0.0, 0.0, 0.0, 0.0, 0.0, 0.0])
me_plane.materials.append(mat_floor)
me_plane.materials.append(mat_roof)
me_plane.materials.append(mat_walls)
me_plane.use_remesh_preserve_volume = False
me_plane.use_remesh_preserve_attributes = False
me_plane.use_mirror_vertex_groups = False
me_plane.update()

# ---- objects
ob_lamp_002 = bpy.data.objects.new('Lamp.002', light_lamp_002)
ob_lamp_001 = bpy.data.objects.new('Lamp.001', light_lamp_001)
ob_plane = bpy.data.objects.new('Plane', me_plane)
ob_lamp = bpy.data.objects.new('Lamp', light_lamp)
ob_camera = bpy.data.objects.new('Camera', cam_camera)

# ---- transforms, parenting, visibility, modifiers, constraints
ob_lamp_002.location = (1.592, -6.92, -4.546)
ob_lamp_002.rotation_euler = (0.6503, 0.05522, 1.866)
ob_lamp_002.lock_rotations_4d = False
ob_lamp_002.empty_display_type = 'ARROWS'
ob_lamp_002.color = (0.0, 0.0, 0.0, 0.0)
ob_lamp_002.hide_viewport = True
ob_lamp_002.lineart.crease_threshold = 0.0
ob_lamp_001.location = (1.68, -3.819, 6.515)
ob_lamp_001.rotation_euler = (0.6503, 0.05522, 1.866)
ob_lamp_001.scale = (1.0, 1.0, 1.0)
ob_lamp_001.lock_rotations_4d = False
ob_lamp_001.empty_display_type = 'ARROWS'
ob_lamp_001.color = (0.0, 0.0, 0.0, 0.0)
ob_lamp_001.hide_viewport = True
ob_lamp_001.lineart.crease_threshold = 0.0
ob_plane.location = (0.0, 0.0, 0.0)
ob_plane.scale = (10.0, 10.0, 20.0)
ob_plane.lineart.crease_threshold = 0.0
ob_lamp.location = (4.454, 7.789, 7.638)
ob_lamp.rotation_euler = (0.6503, 0.05522, 1.866)
ob_lamp.scale = (-839.3, -889.6, -678.0)
ob_lamp.lock_rotations_4d = False
ob_lamp.empty_display_type = 'ARROWS'
ob_lamp.color = (0.0, 0.0, 0.0, 0.0)
ob_lamp.lineart.crease_threshold = 0.0
ob_camera.location = (7.481, -6.508, 5.344)
ob_camera.rotation_euler = (1.109, 0.01082, 0.8149)
ob_camera.lock_rotations_4d = False
ob_camera.empty_display_type = 'ARROWS'
ob_camera.color = (0.0, 0.0, 0.0, 0.0)
ob_camera.display_type = 'WIRE'
ob_camera.lineart.crease_threshold = 0.0

# ---- collection membership
col_collection_1.objects.link(ob_lamp_002)
col_collection_1.objects.link(ob_lamp_001)
col_collection_1.objects.link(ob_plane)
col_collection_1.objects.link(ob_lamp)
col_collection_1.objects.link(ob_camera)

# ---- scene / render settings (as saved in the file)
scene.camera = ob_camera
scene.frame_start = 1; scene.frame_end = 250; scene.frame_set(1)
scene.render.engine = 'BLENDER_EEVEE_NEXT'
scene.render.resolution_percentage = 50
scene.render.dither_intensity = 0.0
scene.cycles.use_denoising = False
scene.cycles.samples = 128
scene.cycles.sampling_pattern = 'TABULATED_SOBOL'
scene.cycles.light_sampling_threshold = 0.0
scene.cycles.use_adaptive_sampling = False
scene.cycles.use_light_tree = False
scene.cycles.blur_glossy = 0.0
scene.cycles.sample_clamp_indirect = 0.0
scene.view_settings.view_transform = 'Standard'
bpy.context.view_layer.update()
